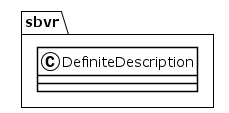

The diagram above was rendered by PlantUML. Its source (embedded in the PNG):
@startuml
!theme plain
package sbvr {
class DefiniteDescription {
}
}
@enduml